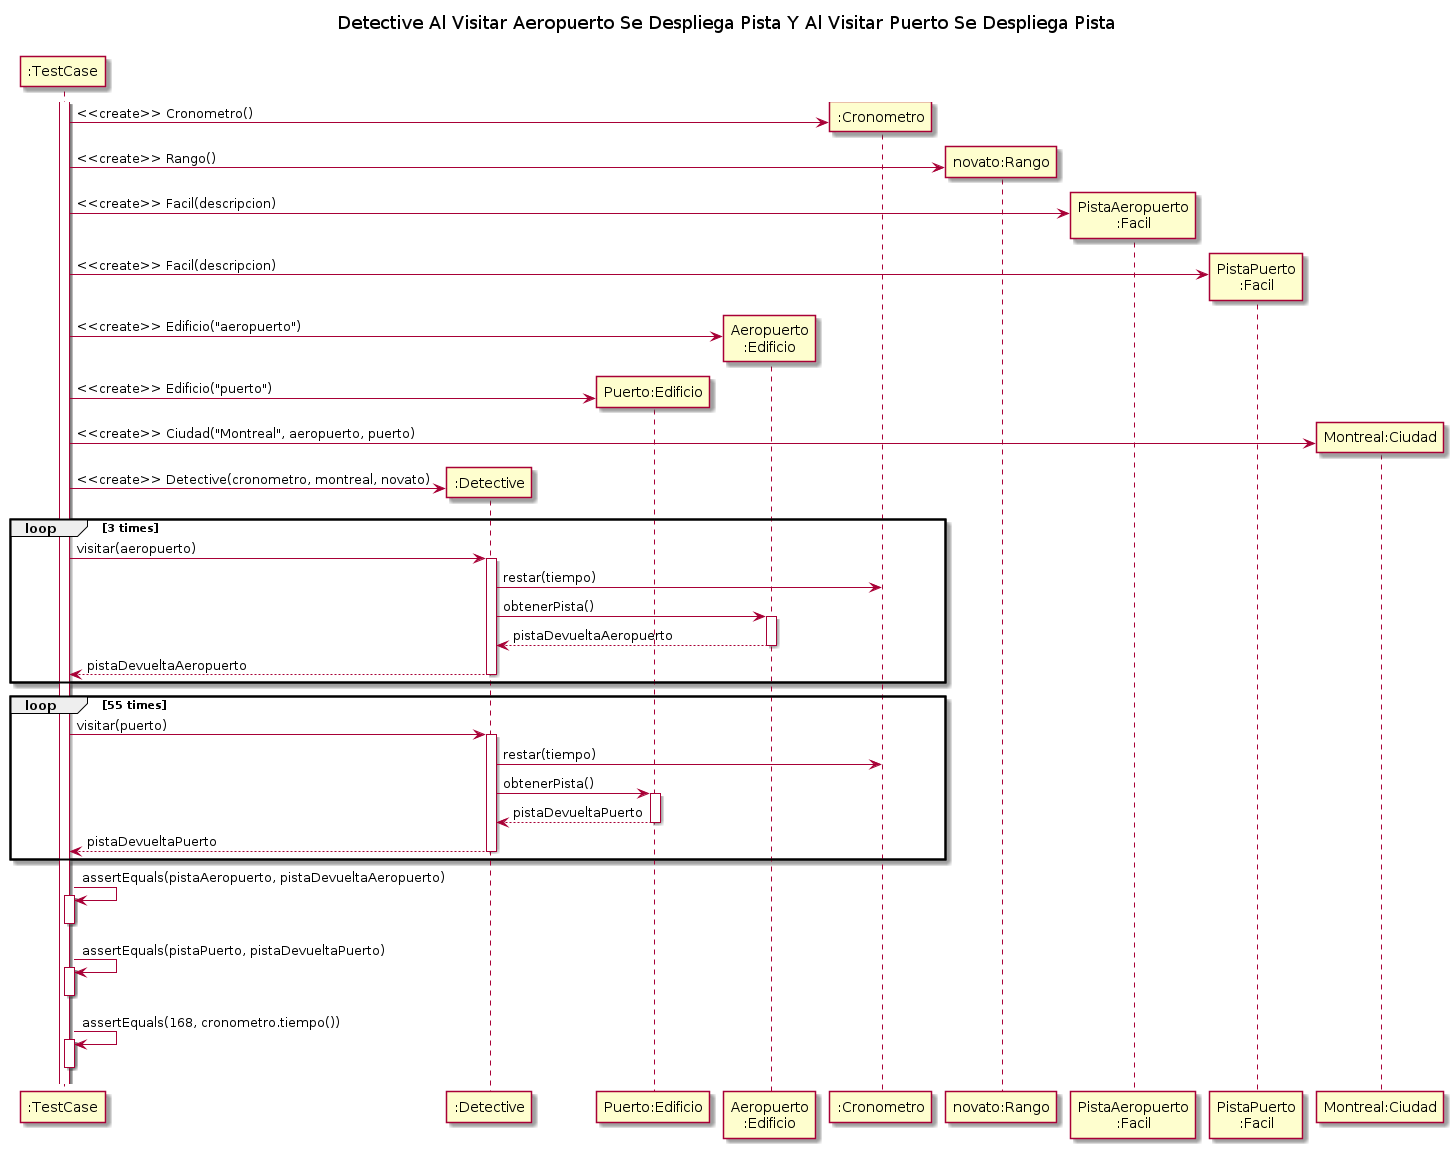

The diagram above was rendered by PlantUML. Its source (embedded in the PNG):
@startuml

title "Detective Al Visitar Aeropuerto Se Despliega Pista Y Al Visitar Puerto Se Despliega Pista"

participant ":TestCase" as testcase
participant ":Detective" as detective
participant "Puerto:Edificio" as puerto
participant "Aeropuerto\n:Edificio" as aeropuerto
participant ":Cronometro" as crono
participant "novato:Rango" as rango
participant "PistaAeropuerto\n:Facil" as pistaAeropuerto
participant "PistaPuerto\n:Facil" as pistaPuerto
participant "Montreal:Ciudad" as ciudad

activate testcase
create crono
testcase -> crono: <<create>> Cronometro()
create rango
testcase -> rango: <<create>> Rango()
create pistaAeropuerto
testcase -> pistaAeropuerto: <<create>> Facil(descripcion)
create pistaPuerto
testcase -> pistaPuerto: <<create>> Facil(descripcion)
create aeropuerto
testcase -> aeropuerto: <<create>> Edificio("aeropuerto")
create puerto
testcase -> puerto: <<create>> Edificio("puerto")
create ciudad
testcase -> ciudad: <<create>> Ciudad("Montreal", aeropuerto, puerto)
create detective
testcase -> detective: <<create>> Detective(cronometro, montreal, novato)


loop 3 times
    testcase -> detective: visitar(aeropuerto)
        activate detective
        detective -> crono: restar(tiempo)
        detective -> aeropuerto: obtenerPista()
            activate aeropuerto
            return pistaDevueltaAeropuerto
        return pistaDevueltaAeropuerto
end

loop 55 times
    testcase -> detective: visitar(puerto)
        activate detective
        detective -> crono: restar(tiempo)
        detective -> puerto: obtenerPista()
            activate puerto
            return pistaDevueltaPuerto
        return pistaDevueltaPuerto
end


testcase -> testcase: assertEquals(pistaAeropuerto, pistaDevueltaAeropuerto)
activate testcase
deactivate testcase

testcase -> testcase: assertEquals(pistaPuerto, pistaDevueltaPuerto)
activate testcase
deactivate testcase

testcase-> testcase: assertEquals(168, cronometro.tiempo())
activate testcase
deactivate testcase

@enduml